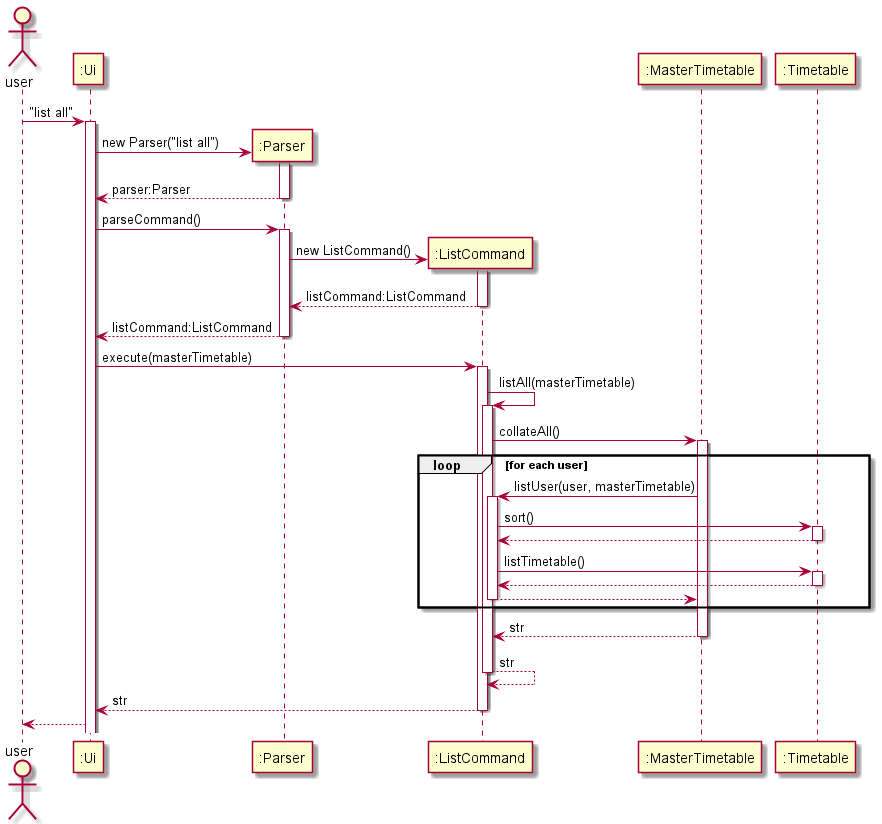

The diagram above was rendered by PlantUML. Its source (embedded in the PNG):
@startuml
actor user

user -> ":Ui" ++ : "list all"
create ":Parser"
":Ui" -> ":Parser" ++: new Parser("list all")
":Parser" --> ":Ui" --: parser:Parser
":Ui" -> ":Parser" ++: parseCommand()
create ":ListCommand"
":Parser" -> ":ListCommand" ++: new ListCommand()
":ListCommand" --> ":Parser" --: listCommand:ListCommand
":Parser" --> ":Ui" --: listCommand:ListCommand
":Ui" -> ":ListCommand" ++: execute(masterTimetable)
":ListCommand" -> ":ListCommand"++: listAll(masterTimetable)
":ListCommand" -> ":MasterTimetable" ++: collateAll()
loop for each user
":MasterTimetable" -> ":ListCommand" ++: listUser(user, masterTimetable)
":ListCommand" -> ":Timetable" ++: sort()
":Timetable" --> ":ListCommand" --
":ListCommand" -> ":Timetable" ++: listTimetable()
":Timetable" --> ":ListCommand" --
":ListCommand" --> ":MasterTimetable" --
end
":MasterTimetable" --> ":ListCommand" --: str
":ListCommand" --> ":ListCommand" --: str
":ListCommand" --> ":Ui" --: str
":Ui" --> user
@enduml